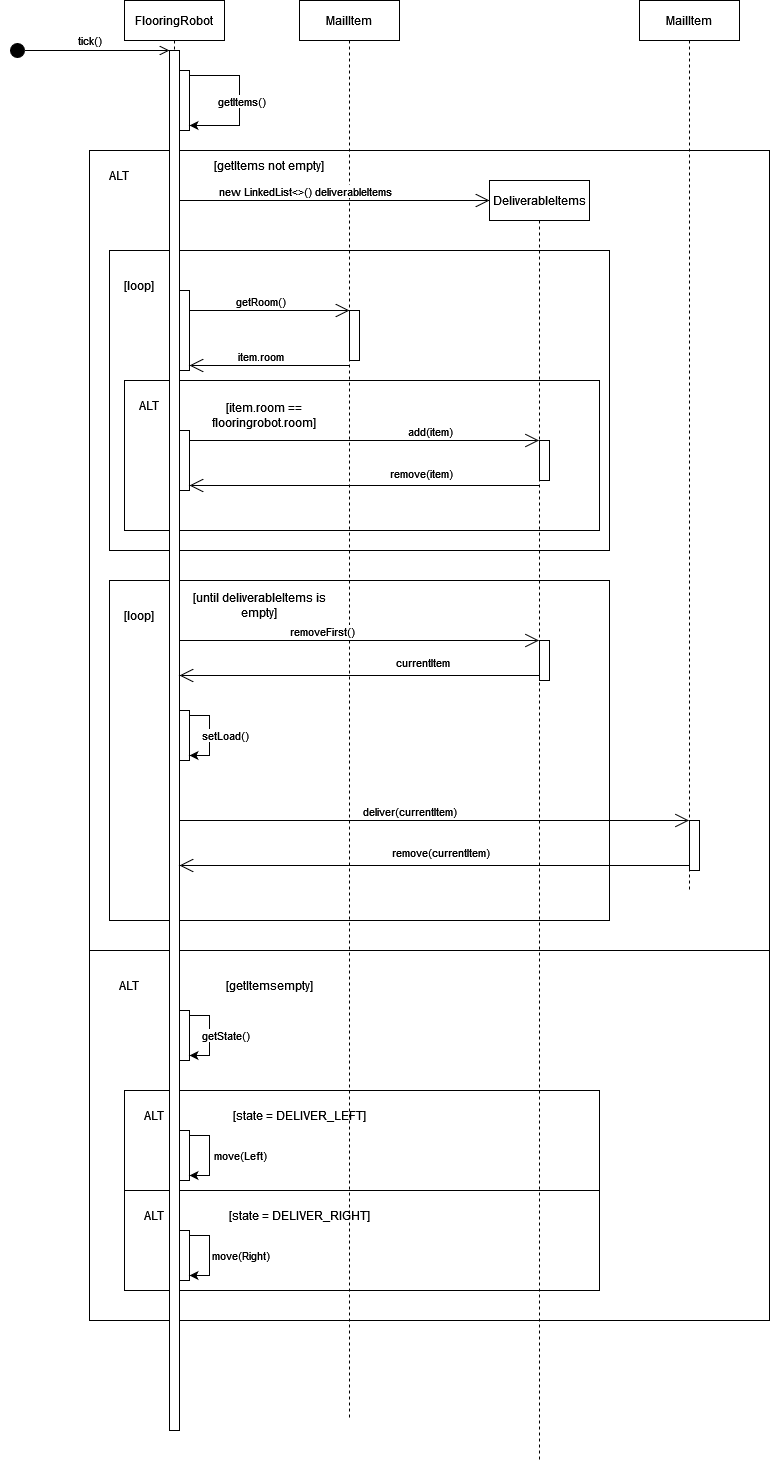

The diagram above was exported from draw.io. Its source (the exported page's mxGraphModel, read from the mxfile embedded in the PNG):
<mxGraphModel dx="2711" dy="1231" grid="1" gridSize="10" guides="1" tooltips="1" connect="1" arrows="1" fold="1" page="1" pageScale="1" pageWidth="850" pageHeight="1100" math="0" shadow="0">
  <root>
    <mxCell id="0" />
    <mxCell id="1" parent="0" />
    <mxCell id="-OUJAjkDlGb5-Pf81aoW-72" value="" style="html=1;whiteSpace=wrap;" vertex="1" parent="1">
      <mxGeometry x="120" y="960" width="680" height="370" as="geometry" />
    </mxCell>
    <mxCell id="-OUJAjkDlGb5-Pf81aoW-22" value="" style="html=1;whiteSpace=wrap;" vertex="1" parent="1">
      <mxGeometry x="120" y="160" width="680" height="800" as="geometry" />
    </mxCell>
    <mxCell id="wHNTlTJtSZ9WqvRPCo3--1" value="tick()" style="html=1;verticalAlign=bottom;startArrow=circle;startFill=1;endArrow=open;startSize=6;endSize=8;curved=0;rounded=0;" parent="1" edge="1">
      <mxGeometry width="80" relative="1" as="geometry">
        <mxPoint x="40" y="60" as="sourcePoint" />
        <mxPoint x="200" y="60" as="targetPoint" />
      </mxGeometry>
    </mxCell>
    <mxCell id="wHNTlTJtSZ9WqvRPCo3--6" value="FlooringRobot" style="shape=umlLifeline;perimeter=lifelinePerimeter;whiteSpace=wrap;html=1;container=1;dropTarget=0;collapsible=0;recursiveResize=0;outlineConnect=0;portConstraint=eastwest;newEdgeStyle={&quot;curved&quot;:0,&quot;rounded&quot;:0};" parent="1" vertex="1">
      <mxGeometry x="155" y="10" width="100" height="570" as="geometry" />
    </mxCell>
    <mxCell id="-OUJAjkDlGb5-Pf81aoW-14" value="" style="html=1;points=[[0,0,0,0,5],[0,1,0,0,-5],[1,0,0,0,5],[1,1,0,0,-5]];perimeter=orthogonalPerimeter;outlineConnect=0;targetShapes=umlLifeline;portConstraint=eastwest;newEdgeStyle={&quot;curved&quot;:0,&quot;rounded&quot;:0};" vertex="1" parent="wHNTlTJtSZ9WqvRPCo3--6">
      <mxGeometry x="55" y="70" width="10" height="60" as="geometry" />
    </mxCell>
    <mxCell id="-OUJAjkDlGb5-Pf81aoW-20" style="edgeStyle=orthogonalEdgeStyle;rounded=0;orthogonalLoop=1;jettySize=auto;html=1;curved=0;exitX=1;exitY=0;exitDx=0;exitDy=5;exitPerimeter=0;entryX=1;entryY=1;entryDx=0;entryDy=-5;entryPerimeter=0;" edge="1" parent="wHNTlTJtSZ9WqvRPCo3--6" source="-OUJAjkDlGb5-Pf81aoW-14" target="-OUJAjkDlGb5-Pf81aoW-14">
      <mxGeometry relative="1" as="geometry">
        <Array as="points">
          <mxPoint x="115" y="75" />
          <mxPoint x="115" y="125" />
        </Array>
      </mxGeometry>
    </mxCell>
    <mxCell id="-OUJAjkDlGb5-Pf81aoW-21" value="getItems()" style="edgeLabel;html=1;align=center;verticalAlign=middle;resizable=0;points=[];" vertex="1" connectable="0" parent="-OUJAjkDlGb5-Pf81aoW-20">
      <mxGeometry y="1" relative="1" as="geometry">
        <mxPoint as="offset" />
      </mxGeometry>
    </mxCell>
    <mxCell id="-OUJAjkDlGb5-Pf81aoW-26" value="" style="html=1;whiteSpace=wrap;" vertex="1" parent="1">
      <mxGeometry x="140" y="260" width="500" height="300" as="geometry" />
    </mxCell>
    <mxCell id="-OUJAjkDlGb5-Pf81aoW-35" value="" style="html=1;whiteSpace=wrap;" vertex="1" parent="1">
      <mxGeometry x="155" y="390" width="475" height="150" as="geometry" />
    </mxCell>
    <mxCell id="-OUJAjkDlGb5-Pf81aoW-75" value="" style="html=1;whiteSpace=wrap;" vertex="1" parent="1">
      <mxGeometry x="155" y="1100" width="475" height="100" as="geometry" />
    </mxCell>
    <mxCell id="-OUJAjkDlGb5-Pf81aoW-46" value="" style="html=1;whiteSpace=wrap;" vertex="1" parent="1">
      <mxGeometry x="140" y="590" width="500" height="340" as="geometry" />
    </mxCell>
    <mxCell id="-OUJAjkDlGb5-Pf81aoW-91" value="" style="html=1;whiteSpace=wrap;" vertex="1" parent="1">
      <mxGeometry x="155" y="1200" width="475" height="100" as="geometry" />
    </mxCell>
    <mxCell id="wHNTlTJtSZ9WqvRPCo3--4" value="" style="html=1;points=[[0,0,0,0,5],[0,1,0,0,-5],[1,0,0,0,5],[1,1,0,0,-5]];perimeter=orthogonalPerimeter;outlineConnect=0;targetShapes=umlLifeline;portConstraint=eastwest;newEdgeStyle={&quot;curved&quot;:0,&quot;rounded&quot;:0};" parent="1" vertex="1">
      <mxGeometry x="200" y="60" width="10" height="1380" as="geometry" />
    </mxCell>
    <mxCell id="-OUJAjkDlGb5-Pf81aoW-5" value="MailItem" style="shape=umlLifeline;perimeter=lifelinePerimeter;whiteSpace=wrap;html=1;container=1;dropTarget=0;collapsible=0;recursiveResize=0;outlineConnect=0;portConstraint=eastwest;newEdgeStyle={&quot;curved&quot;:0,&quot;rounded&quot;:0};" vertex="1" parent="1">
      <mxGeometry x="330" y="10" width="100" height="1420" as="geometry" />
    </mxCell>
    <mxCell id="-OUJAjkDlGb5-Pf81aoW-33" value="" style="html=1;points=[[0,0,0,0,5],[0,1,0,0,-5],[1,0,0,0,5],[1,1,0,0,-5]];perimeter=orthogonalPerimeter;outlineConnect=0;targetShapes=umlLifeline;portConstraint=eastwest;newEdgeStyle={&quot;curved&quot;:0,&quot;rounded&quot;:0};" vertex="1" parent="-OUJAjkDlGb5-Pf81aoW-5">
      <mxGeometry x="50" y="310" width="10" height="50" as="geometry" />
    </mxCell>
    <mxCell id="-OUJAjkDlGb5-Pf81aoW-23" value="ALT" style="text;html=1;align=center;verticalAlign=middle;whiteSpace=wrap;rounded=0;" vertex="1" parent="1">
      <mxGeometry x="120" y="170" width="60" height="30" as="geometry" />
    </mxCell>
    <mxCell id="-OUJAjkDlGb5-Pf81aoW-24" value="[loop]" style="text;html=1;align=center;verticalAlign=middle;whiteSpace=wrap;rounded=0;" vertex="1" parent="1">
      <mxGeometry x="100" y="280" width="140" height="30" as="geometry" />
    </mxCell>
    <mxCell id="-OUJAjkDlGb5-Pf81aoW-27" value="" style="html=1;points=[[0,0,0,0,5],[0,1,0,0,-5],[1,0,0,0,5],[1,1,0,0,-5]];perimeter=orthogonalPerimeter;outlineConnect=0;targetShapes=umlLifeline;portConstraint=eastwest;newEdgeStyle={&quot;curved&quot;:0,&quot;rounded&quot;:0};" vertex="1" parent="1">
      <mxGeometry x="210" y="300" width="10" height="80" as="geometry" />
    </mxCell>
    <mxCell id="-OUJAjkDlGb5-Pf81aoW-28" value="" style="endArrow=open;endFill=1;endSize=12;html=1;rounded=0;" edge="1" parent="1">
      <mxGeometry width="160" relative="1" as="geometry">
        <mxPoint x="220" y="320" as="sourcePoint" />
        <mxPoint x="380" y="320" as="targetPoint" />
      </mxGeometry>
    </mxCell>
    <mxCell id="-OUJAjkDlGb5-Pf81aoW-29" value="getRoom()" style="edgeLabel;html=1;align=center;verticalAlign=middle;resizable=0;points=[];" vertex="1" connectable="0" parent="-OUJAjkDlGb5-Pf81aoW-28">
      <mxGeometry x="-0.275" y="-2" relative="1" as="geometry">
        <mxPoint x="12" y="-12" as="offset" />
      </mxGeometry>
    </mxCell>
    <mxCell id="-OUJAjkDlGb5-Pf81aoW-30" value="" style="endArrow=open;endFill=1;endSize=12;html=1;rounded=0;entryX=1;entryY=1;entryDx=0;entryDy=-5;entryPerimeter=0;" edge="1" parent="1" source="-OUJAjkDlGb5-Pf81aoW-5" target="-OUJAjkDlGb5-Pf81aoW-27">
      <mxGeometry width="160" relative="1" as="geometry">
        <mxPoint x="380" y="310" as="sourcePoint" />
        <mxPoint x="540" y="310" as="targetPoint" />
      </mxGeometry>
    </mxCell>
    <mxCell id="-OUJAjkDlGb5-Pf81aoW-32" value="item.room" style="edgeLabel;html=1;align=center;verticalAlign=middle;resizable=0;points=[];" vertex="1" connectable="0" parent="-OUJAjkDlGb5-Pf81aoW-30">
      <mxGeometry x="0.1599" y="-3" relative="1" as="geometry">
        <mxPoint x="4" y="-7" as="offset" />
      </mxGeometry>
    </mxCell>
    <mxCell id="-OUJAjkDlGb5-Pf81aoW-34" value="[getItems not empty]" style="text;html=1;align=center;verticalAlign=middle;whiteSpace=wrap;rounded=0;" vertex="1" parent="1">
      <mxGeometry x="230" y="160" width="140" height="30" as="geometry" />
    </mxCell>
    <mxCell id="-OUJAjkDlGb5-Pf81aoW-36" value="ALT" style="text;html=1;align=center;verticalAlign=middle;whiteSpace=wrap;rounded=0;" vertex="1" parent="1">
      <mxGeometry x="150" y="400" width="60" height="30" as="geometry" />
    </mxCell>
    <mxCell id="-OUJAjkDlGb5-Pf81aoW-37" value="[until deliverableItems is empty]" style="text;html=1;align=center;verticalAlign=middle;whiteSpace=wrap;rounded=0;" vertex="1" parent="1">
      <mxGeometry x="220" y="600" width="140" height="30" as="geometry" />
    </mxCell>
    <mxCell id="-OUJAjkDlGb5-Pf81aoW-38" value="" style="html=1;points=[[0,0,0,0,5],[0,1,0,0,-5],[1,0,0,0,5],[1,1,0,0,-5]];perimeter=orthogonalPerimeter;outlineConnect=0;targetShapes=umlLifeline;portConstraint=eastwest;newEdgeStyle={&quot;curved&quot;:0,&quot;rounded&quot;:0};" vertex="1" parent="1">
      <mxGeometry x="210" y="440" width="10" height="60" as="geometry" />
    </mxCell>
    <mxCell id="-OUJAjkDlGb5-Pf81aoW-39" value="" style="endArrow=open;endFill=1;endSize=12;html=1;rounded=0;" edge="1" parent="1">
      <mxGeometry width="160" relative="1" as="geometry">
        <mxPoint x="210" y="210" as="sourcePoint" />
        <mxPoint x="520" y="210" as="targetPoint" />
      </mxGeometry>
    </mxCell>
    <mxCell id="-OUJAjkDlGb5-Pf81aoW-40" value="new LinkedList&amp;lt;&amp;gt;() deliverableItems" style="edgeLabel;html=1;align=center;verticalAlign=middle;resizable=0;points=[];" vertex="1" connectable="0" parent="-OUJAjkDlGb5-Pf81aoW-39">
      <mxGeometry x="-0.275" y="-2" relative="1" as="geometry">
        <mxPoint x="12" y="-12" as="offset" />
      </mxGeometry>
    </mxCell>
    <mxCell id="-OUJAjkDlGb5-Pf81aoW-41" value="DeliverableItems" style="shape=umlLifeline;perimeter=lifelinePerimeter;whiteSpace=wrap;html=1;container=1;dropTarget=0;collapsible=0;recursiveResize=0;outlineConnect=0;portConstraint=eastwest;newEdgeStyle={&quot;curved&quot;:0,&quot;rounded&quot;:0};" vertex="1" parent="1">
      <mxGeometry x="520" y="190" width="100" height="1280" as="geometry" />
    </mxCell>
    <mxCell id="-OUJAjkDlGb5-Pf81aoW-45" value="" style="html=1;points=[[0,0,0,0,5],[0,1,0,0,-5],[1,0,0,0,5],[1,1,0,0,-5]];perimeter=orthogonalPerimeter;outlineConnect=0;targetShapes=umlLifeline;portConstraint=eastwest;newEdgeStyle={&quot;curved&quot;:0,&quot;rounded&quot;:0};" vertex="1" parent="-OUJAjkDlGb5-Pf81aoW-41">
      <mxGeometry x="50" y="460" width="10" height="40" as="geometry" />
    </mxCell>
    <mxCell id="-OUJAjkDlGb5-Pf81aoW-54" value="" style="html=1;points=[[0,0,0,0,5],[0,1,0,0,-5],[1,0,0,0,5],[1,1,0,0,-5]];perimeter=orthogonalPerimeter;outlineConnect=0;targetShapes=umlLifeline;portConstraint=eastwest;newEdgeStyle={&quot;curved&quot;:0,&quot;rounded&quot;:0};" vertex="1" parent="-OUJAjkDlGb5-Pf81aoW-41">
      <mxGeometry x="50" y="260" width="10" height="40" as="geometry" />
    </mxCell>
    <mxCell id="-OUJAjkDlGb5-Pf81aoW-43" value="" style="endArrow=open;endFill=1;endSize=12;html=1;rounded=0;" edge="1" parent="1" target="-OUJAjkDlGb5-Pf81aoW-41">
      <mxGeometry width="160" relative="1" as="geometry">
        <mxPoint x="220" y="450" as="sourcePoint" />
        <mxPoint x="550" y="450" as="targetPoint" />
      </mxGeometry>
    </mxCell>
    <mxCell id="-OUJAjkDlGb5-Pf81aoW-44" value="add(item)" style="edgeLabel;html=1;align=center;verticalAlign=middle;resizable=0;points=[];" vertex="1" connectable="0" parent="-OUJAjkDlGb5-Pf81aoW-43">
      <mxGeometry x="-0.275" y="-2" relative="1" as="geometry">
        <mxPoint x="113" y="-12" as="offset" />
      </mxGeometry>
    </mxCell>
    <mxCell id="-OUJAjkDlGb5-Pf81aoW-47" value="[loop]" style="text;html=1;align=center;verticalAlign=middle;whiteSpace=wrap;rounded=0;" vertex="1" parent="1">
      <mxGeometry x="100" y="610" width="140" height="30" as="geometry" />
    </mxCell>
    <mxCell id="-OUJAjkDlGb5-Pf81aoW-48" value="" style="endArrow=open;endFill=1;endSize=12;html=1;rounded=0;entryX=1;entryY=1;entryDx=0;entryDy=-5;entryPerimeter=0;" edge="1" parent="1" source="-OUJAjkDlGb5-Pf81aoW-41" target="-OUJAjkDlGb5-Pf81aoW-38">
      <mxGeometry width="160" relative="1" as="geometry">
        <mxPoint x="230" y="460" as="sourcePoint" />
        <mxPoint x="580" y="460" as="targetPoint" />
      </mxGeometry>
    </mxCell>
    <mxCell id="-OUJAjkDlGb5-Pf81aoW-50" value="remove(item)" style="edgeLabel;html=1;align=center;verticalAlign=middle;resizable=0;points=[];" vertex="1" connectable="0" parent="1">
      <mxGeometry x="450" y="490" as="geometry">
        <mxPoint x="1" y="-8" as="offset" />
      </mxGeometry>
    </mxCell>
    <mxCell id="-OUJAjkDlGb5-Pf81aoW-51" value="[item.room == flooringrobot.room]" style="text;html=1;align=center;verticalAlign=middle;whiteSpace=wrap;rounded=0;" vertex="1" parent="1">
      <mxGeometry x="225" y="410" width="140" height="30" as="geometry" />
    </mxCell>
    <mxCell id="-OUJAjkDlGb5-Pf81aoW-52" value="" style="endArrow=open;endFill=1;endSize=12;html=1;rounded=0;" edge="1" parent="1" target="-OUJAjkDlGb5-Pf81aoW-41">
      <mxGeometry width="160" relative="1" as="geometry">
        <mxPoint x="210" y="650" as="sourcePoint" />
        <mxPoint x="520" y="650" as="targetPoint" />
      </mxGeometry>
    </mxCell>
    <mxCell id="-OUJAjkDlGb5-Pf81aoW-53" value="removeFirst()" style="edgeLabel;html=1;align=center;verticalAlign=middle;resizable=0;points=[];" vertex="1" connectable="0" parent="-OUJAjkDlGb5-Pf81aoW-52">
      <mxGeometry x="-0.275" y="-2" relative="1" as="geometry">
        <mxPoint x="12" y="-12" as="offset" />
      </mxGeometry>
    </mxCell>
    <mxCell id="-OUJAjkDlGb5-Pf81aoW-55" value="" style="endArrow=open;endFill=1;endSize=12;html=1;rounded=0;exitX=0;exitY=1;exitDx=0;exitDy=-5;exitPerimeter=0;" edge="1" parent="1" source="-OUJAjkDlGb5-Pf81aoW-45" target="wHNTlTJtSZ9WqvRPCo3--4">
      <mxGeometry width="160" relative="1" as="geometry">
        <mxPoint x="300" y="739.5" as="sourcePoint" />
        <mxPoint x="660" y="739.5" as="targetPoint" />
      </mxGeometry>
    </mxCell>
    <mxCell id="-OUJAjkDlGb5-Pf81aoW-56" value="currentItem" style="edgeLabel;html=1;align=center;verticalAlign=middle;resizable=0;points=[];" vertex="1" connectable="0" parent="-OUJAjkDlGb5-Pf81aoW-55">
      <mxGeometry x="-0.275" y="-2" relative="1" as="geometry">
        <mxPoint x="12" y="-12" as="offset" />
      </mxGeometry>
    </mxCell>
    <mxCell id="-OUJAjkDlGb5-Pf81aoW-60" value="" style="html=1;points=[[0,0,0,0,5],[0,1,0,0,-5],[1,0,0,0,5],[1,1,0,0,-5]];perimeter=orthogonalPerimeter;outlineConnect=0;targetShapes=umlLifeline;portConstraint=eastwest;newEdgeStyle={&quot;curved&quot;:0,&quot;rounded&quot;:0};" vertex="1" parent="1">
      <mxGeometry x="210" y="720" width="10" height="50" as="geometry" />
    </mxCell>
    <mxCell id="-OUJAjkDlGb5-Pf81aoW-63" value="MailItem" style="shape=umlLifeline;perimeter=lifelinePerimeter;whiteSpace=wrap;html=1;container=1;dropTarget=0;collapsible=0;recursiveResize=0;outlineConnect=0;portConstraint=eastwest;newEdgeStyle={&quot;curved&quot;:0,&quot;rounded&quot;:0};" vertex="1" parent="1">
      <mxGeometry x="670" y="10" width="100" height="890" as="geometry" />
    </mxCell>
    <mxCell id="-OUJAjkDlGb5-Pf81aoW-64" value="" style="html=1;points=[[0,0,0,0,5],[0,1,0,0,-5],[1,0,0,0,5],[1,1,0,0,-5]];perimeter=orthogonalPerimeter;outlineConnect=0;targetShapes=umlLifeline;portConstraint=eastwest;newEdgeStyle={&quot;curved&quot;:0,&quot;rounded&quot;:0};" vertex="1" parent="-OUJAjkDlGb5-Pf81aoW-63">
      <mxGeometry x="50" y="820" width="10" height="50" as="geometry" />
    </mxCell>
    <mxCell id="-OUJAjkDlGb5-Pf81aoW-65" value="" style="endArrow=open;endFill=1;endSize=12;html=1;rounded=0;" edge="1" parent="1" target="-OUJAjkDlGb5-Pf81aoW-63">
      <mxGeometry width="160" relative="1" as="geometry">
        <mxPoint x="210" y="830" as="sourcePoint" />
        <mxPoint x="570" y="830" as="targetPoint" />
      </mxGeometry>
    </mxCell>
    <mxCell id="-OUJAjkDlGb5-Pf81aoW-66" value="deliver(currentItem)" style="edgeLabel;html=1;align=center;verticalAlign=middle;resizable=0;points=[];" vertex="1" connectable="0" parent="-OUJAjkDlGb5-Pf81aoW-65">
      <mxGeometry x="-0.275" y="-2" relative="1" as="geometry">
        <mxPoint x="45" y="-12" as="offset" />
      </mxGeometry>
    </mxCell>
    <mxCell id="-OUJAjkDlGb5-Pf81aoW-67" style="edgeStyle=orthogonalEdgeStyle;rounded=0;orthogonalLoop=1;jettySize=auto;html=1;curved=0;exitX=1;exitY=0;exitDx=0;exitDy=5;exitPerimeter=0;entryX=1;entryY=1;entryDx=0;entryDy=-5;entryPerimeter=0;" edge="1" parent="1" source="-OUJAjkDlGb5-Pf81aoW-60" target="-OUJAjkDlGb5-Pf81aoW-60">
      <mxGeometry relative="1" as="geometry" />
    </mxCell>
    <mxCell id="-OUJAjkDlGb5-Pf81aoW-68" value="setLoad()" style="edgeLabel;html=1;align=center;verticalAlign=middle;resizable=0;points=[];" vertex="1" connectable="0" parent="-OUJAjkDlGb5-Pf81aoW-67">
      <mxGeometry x="-0.025" y="-2" relative="1" as="geometry">
        <mxPoint x="17" y="1" as="offset" />
      </mxGeometry>
    </mxCell>
    <mxCell id="-OUJAjkDlGb5-Pf81aoW-70" value="" style="endArrow=open;endFill=1;endSize=12;html=1;rounded=0;exitX=0;exitY=1;exitDx=0;exitDy=-5;exitPerimeter=0;" edge="1" parent="1" source="-OUJAjkDlGb5-Pf81aoW-64" target="wHNTlTJtSZ9WqvRPCo3--4">
      <mxGeometry width="160" relative="1" as="geometry">
        <mxPoint x="220" y="840" as="sourcePoint" />
        <mxPoint x="730" y="840" as="targetPoint" />
      </mxGeometry>
    </mxCell>
    <mxCell id="-OUJAjkDlGb5-Pf81aoW-71" value="remove(currentItem)" style="edgeLabel;html=1;align=center;verticalAlign=middle;resizable=0;points=[];" vertex="1" connectable="0" parent="-OUJAjkDlGb5-Pf81aoW-70">
      <mxGeometry x="-0.275" y="-2" relative="1" as="geometry">
        <mxPoint x="-65" y="-12" as="offset" />
      </mxGeometry>
    </mxCell>
    <mxCell id="-OUJAjkDlGb5-Pf81aoW-73" value="ALT" style="text;html=1;align=center;verticalAlign=middle;whiteSpace=wrap;rounded=0;" vertex="1" parent="1">
      <mxGeometry x="130" y="980" width="60" height="30" as="geometry" />
    </mxCell>
    <mxCell id="-OUJAjkDlGb5-Pf81aoW-74" value="[getItemsempty]" style="text;html=1;align=center;verticalAlign=middle;whiteSpace=wrap;rounded=0;" vertex="1" parent="1">
      <mxGeometry x="230" y="980" width="140" height="30" as="geometry" />
    </mxCell>
    <mxCell id="-OUJAjkDlGb5-Pf81aoW-76" value="ALT" style="text;html=1;align=center;verticalAlign=middle;whiteSpace=wrap;rounded=0;" vertex="1" parent="1">
      <mxGeometry x="155" y="1110" width="60" height="30" as="geometry" />
    </mxCell>
    <mxCell id="-OUJAjkDlGb5-Pf81aoW-77" value="[state = DELIVER_LEFT]" style="text;html=1;align=center;verticalAlign=middle;whiteSpace=wrap;rounded=0;" vertex="1" parent="1">
      <mxGeometry x="220" y="1110" width="220" height="30" as="geometry" />
    </mxCell>
    <mxCell id="-OUJAjkDlGb5-Pf81aoW-81" value="" style="html=1;points=[[0,0,0,0,5],[0,1,0,0,-5],[1,0,0,0,5],[1,1,0,0,-5]];perimeter=orthogonalPerimeter;outlineConnect=0;targetShapes=umlLifeline;portConstraint=eastwest;newEdgeStyle={&quot;curved&quot;:0,&quot;rounded&quot;:0};" vertex="1" parent="1">
      <mxGeometry x="210" y="1020" width="10" height="50" as="geometry" />
    </mxCell>
    <mxCell id="-OUJAjkDlGb5-Pf81aoW-82" style="edgeStyle=orthogonalEdgeStyle;rounded=0;orthogonalLoop=1;jettySize=auto;html=1;curved=0;exitX=1;exitY=0;exitDx=0;exitDy=5;exitPerimeter=0;entryX=1;entryY=1;entryDx=0;entryDy=-5;entryPerimeter=0;" edge="1" parent="1" source="-OUJAjkDlGb5-Pf81aoW-81" target="-OUJAjkDlGb5-Pf81aoW-81">
      <mxGeometry relative="1" as="geometry" />
    </mxCell>
    <mxCell id="-OUJAjkDlGb5-Pf81aoW-83" value="getState()" style="edgeLabel;html=1;align=center;verticalAlign=middle;resizable=0;points=[];" vertex="1" connectable="0" parent="-OUJAjkDlGb5-Pf81aoW-82">
      <mxGeometry x="-0.025" y="-2" relative="1" as="geometry">
        <mxPoint x="17" y="1" as="offset" />
      </mxGeometry>
    </mxCell>
    <mxCell id="-OUJAjkDlGb5-Pf81aoW-87" value="" style="html=1;points=[[0,0,0,0,5],[0,1,0,0,-5],[1,0,0,0,5],[1,1,0,0,-5]];perimeter=orthogonalPerimeter;outlineConnect=0;targetShapes=umlLifeline;portConstraint=eastwest;newEdgeStyle={&quot;curved&quot;:0,&quot;rounded&quot;:0};" vertex="1" parent="1">
      <mxGeometry x="210" y="1140" width="10" height="50" as="geometry" />
    </mxCell>
    <mxCell id="-OUJAjkDlGb5-Pf81aoW-88" style="edgeStyle=orthogonalEdgeStyle;rounded=0;orthogonalLoop=1;jettySize=auto;html=1;curved=0;exitX=1;exitY=0;exitDx=0;exitDy=5;exitPerimeter=0;entryX=1;entryY=1;entryDx=0;entryDy=-5;entryPerimeter=0;" edge="1" parent="1" source="-OUJAjkDlGb5-Pf81aoW-87" target="-OUJAjkDlGb5-Pf81aoW-87">
      <mxGeometry relative="1" as="geometry" />
    </mxCell>
    <mxCell id="-OUJAjkDlGb5-Pf81aoW-89" value="move(Left)" style="edgeLabel;html=1;align=center;verticalAlign=middle;resizable=0;points=[];" vertex="1" connectable="0" parent="-OUJAjkDlGb5-Pf81aoW-88">
      <mxGeometry x="-0.025" y="-2" relative="1" as="geometry">
        <mxPoint x="32" y="1" as="offset" />
      </mxGeometry>
    </mxCell>
    <mxCell id="-OUJAjkDlGb5-Pf81aoW-92" value="ALT" style="text;html=1;align=center;verticalAlign=middle;whiteSpace=wrap;rounded=0;" vertex="1" parent="1">
      <mxGeometry x="155" y="1210" width="60" height="30" as="geometry" />
    </mxCell>
    <mxCell id="-OUJAjkDlGb5-Pf81aoW-93" value="[state = DELIVER_RIGHT]" style="text;html=1;align=center;verticalAlign=middle;whiteSpace=wrap;rounded=0;" vertex="1" parent="1">
      <mxGeometry x="220" y="1210" width="220" height="30" as="geometry" />
    </mxCell>
    <mxCell id="-OUJAjkDlGb5-Pf81aoW-94" value="" style="html=1;points=[[0,0,0,0,5],[0,1,0,0,-5],[1,0,0,0,5],[1,1,0,0,-5]];perimeter=orthogonalPerimeter;outlineConnect=0;targetShapes=umlLifeline;portConstraint=eastwest;newEdgeStyle={&quot;curved&quot;:0,&quot;rounded&quot;:0};" vertex="1" parent="1">
      <mxGeometry x="210" y="1240" width="10" height="50" as="geometry" />
    </mxCell>
    <mxCell id="-OUJAjkDlGb5-Pf81aoW-95" style="edgeStyle=orthogonalEdgeStyle;rounded=0;orthogonalLoop=1;jettySize=auto;html=1;curved=0;exitX=1;exitY=0;exitDx=0;exitDy=5;exitPerimeter=0;entryX=1;entryY=1;entryDx=0;entryDy=-5;entryPerimeter=0;" edge="1" parent="1" source="-OUJAjkDlGb5-Pf81aoW-94" target="-OUJAjkDlGb5-Pf81aoW-94">
      <mxGeometry relative="1" as="geometry" />
    </mxCell>
    <mxCell id="-OUJAjkDlGb5-Pf81aoW-96" value="move(Right)" style="edgeLabel;html=1;align=center;verticalAlign=middle;resizable=0;points=[];" vertex="1" connectable="0" parent="-OUJAjkDlGb5-Pf81aoW-95">
      <mxGeometry x="-0.025" y="-2" relative="1" as="geometry">
        <mxPoint x="32" y="1" as="offset" />
      </mxGeometry>
    </mxCell>
  </root>
</mxGraphModel>